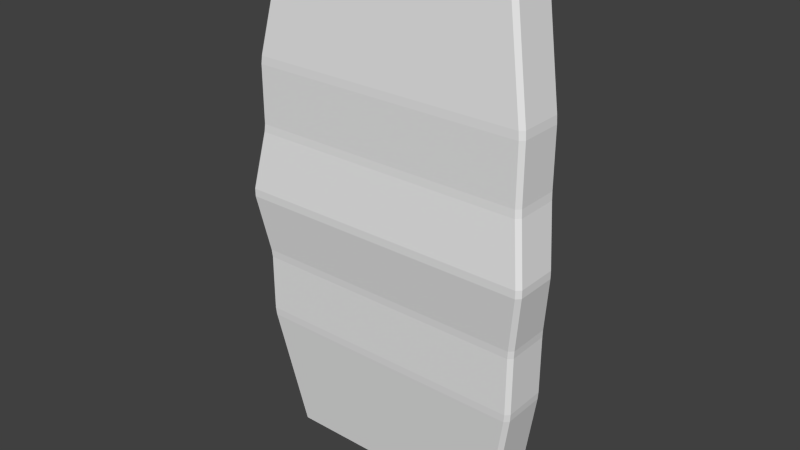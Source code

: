 # Source: cementblockfance.blend  (saved by Blender 2.75.0; exported with 4.5.12 LTS)
import bpy
from mathutils import Matrix  # noqa: F401  (used for matrix-valued properties, if any)

bpy.ops.wm.read_factory_settings(use_empty=True)
scene = bpy.context.scene
scene.name = 'Scene'

# ---- collections
col_collection_1 = bpy.data.collections.new('Collection 1'); scene.collection.children.link(col_collection_1)

# ---- materials (node trees are filled in below, after node groups)
mat_material = bpy.data.materials.new('Material')
mat_material.alpha_threshold = 0.0
mat_material.use_transparent_shadow = False
mat_material.roughness = 0.5
mat_material.line_color = (0.0, 0.0, 0.0, 1.0)

# ---- material node trees

# ---- world
world_world = bpy.data.worlds.new('World'); scene.world = world_world
world_world.color = (0.05088, 0.05088, 0.05088)
world_world.use_sun_shadow = False
world_world.sun_shadow_jitter_overblur = 0.0
world_world.cycles.sampling_method = 'MANUAL'
world_world.cycles.sample_map_resolution = 256

# ---- meshes
me_cube = bpy.data.meshes.new('Cube')
me_cube.from_pydata([(0.4327, 0.03946, 0.02709), (0.4354, 0.0531, 0.04203), (0.4506, 0.03806, 0.04182), (0.4327, -0.1192, 0.02709), (0.4506, -0.1206, 0.04182), (0.4354, -0.1357, 0.04202), (0.4354, 0.0531, 2.012), (0.4327, 0.03946, 2.027), (0.4506, 0.03806, 2.012), (0.4354, -0.1357, 2.012), (0.4506, -0.1206, 2.012), (0.4327, -0.1192, 2.027), (0.5668, -0.02858, 1.012), (0.5668, -0.02858, 1.042), (0.582, -0.04376, 1.042), (0.582, -0.04376, 1.012), (0.5668, -0.2175, 1.012), (0.582, -0.2024, 1.012), (0.582, -0.2024, 1.042), (0.5668, -0.2175, 1.042), (0.5264, 0.01028, 1.542), (0.5417, -0.004804, 1.542), (0.5445, -0.006085, 1.512), (0.5295, 0.008915, 1.512), (0.5264, -0.1839, 1.542), (0.5295, -0.1854, 1.512), (0.5445, -0.1704, 1.512), (0.5417, -0.1688, 1.542), (0.5264, 0.01028, 0.5122), (0.5295, 0.008915, 0.5421), (0.5445, -0.006085, 0.5421), (0.5417, -0.004803, 0.5124), (0.5264, -0.1839, 0.5122), (0.5417, -0.1688, 0.5124), (0.5445, -0.1704, 0.5421), (0.5295, -0.1854, 0.5421), (-0.0231, 0.03946, 0.02709), (-0.0231, -0.1192, 0.02709), (-0.0231, 0.03946, 2.027), (-0.0231, 0.0531, 2.012), (-0.0231, -0.1357, 2.012), (-0.0231, -0.02858, 1.042), (-0.0231, -0.2175, 1.012), (-0.0231, -0.2175, 1.042), (-0.0231, 0.01028, 1.542), (-0.0231, 0.008915, 1.512), (-0.0231, -0.1854, 0.5421), (-0.0231, 0.008915, 0.5421), (0.5445, -0.006085, 1.292), (0.5469, -0.008631, 1.262), (0.5317, 0.006553, 1.262), (0.5295, 0.008915, 1.292), (0.5445, -0.1704, 1.292), (0.5295, -0.1854, 1.292), (0.5317, -0.1874, 1.262), (0.5469, -0.1723, 1.262), (-0.0231, -0.1874, 1.262), (-0.0231, 0.008915, 1.292), (-0.0231, 0.006554, 1.262), (0.5469, -0.008631, 0.7919), (0.5445, -0.006085, 0.7621), (0.5295, 0.008915, 0.7621), (0.5317, 0.006554, 0.7919), (0.5469, -0.1723, 0.7919), (0.5317, -0.1874, 0.792), (0.5295, -0.1854, 0.7621), (0.5445, -0.1704, 0.7621), (-0.0231, 0.006554, 0.7919), (-0.0231, -0.1854, 0.7621), (-0.4327, 0.03946, 0.02709), (-0.4506, 0.03806, 0.04182), (-0.4354, 0.0531, 0.04203), (-0.4327, -0.1192, 0.02709), (-0.4354, -0.1357, 0.04202), (-0.4506, -0.1206, 0.04182), (-0.4354, 0.0531, 2.012), (-0.4506, 0.03806, 2.012), (-0.4327, 0.03946, 2.027), (-0.4354, -0.1357, 2.012), (-0.4327, -0.1192, 2.027), (-0.4506, -0.1206, 2.012), (-0.5668, -0.02858, 1.012), (-0.582, -0.04376, 1.012), (-0.582, -0.04376, 1.042), (-0.5668, -0.02858, 1.042), (-0.5668, -0.2175, 1.012), (-0.5668, -0.2175, 1.042), (-0.582, -0.2024, 1.042), (-0.582, -0.2024, 1.012), (-0.5264, 0.01028, 1.542), (-0.5295, 0.008915, 1.512), (-0.5445, -0.006085, 1.512), (-0.5417, -0.004804, 1.542), (-0.5264, -0.1839, 1.542), (-0.5417, -0.1688, 1.542), (-0.5445, -0.1704, 1.512), (-0.5295, -0.1854, 1.512), (-0.5264, 0.01028, 0.5122), (-0.5417, -0.004803, 0.5124), (-0.5445, -0.006085, 0.5421), (-0.5295, 0.008915, 0.5421), (-0.5264, -0.1839, 0.5122), (-0.5295, -0.1854, 0.5421), (-0.5445, -0.1704, 0.5421), (-0.5417, -0.1688, 0.5124), (-0.0231, 0.0531, 0.04203), (-0.0231, -0.1357, 0.04202), (-0.0231, -0.1192, 2.027), (-0.0231, -0.02858, 1.012), (-0.0231, -0.1839, 1.542), (-0.0231, -0.1854, 1.512), (-0.0231, -0.1839, 0.5122), (-0.0231, 0.01028, 0.5122), (-0.5445, -0.006085, 1.292), (-0.5295, 0.008915, 1.292), (-0.5317, 0.006553, 1.262), (-0.5469, -0.008631, 1.262), (-0.5445, -0.1704, 1.292), (-0.5469, -0.1723, 1.262), (-0.5317, -0.1874, 1.262), (-0.5295, -0.1854, 1.292), (-0.0231, -0.1854, 1.292), (-0.5469, -0.008631, 0.7919), (-0.5317, 0.006554, 0.7919), (-0.5295, 0.008915, 0.7621), (-0.5445, -0.006085, 0.7621), (-0.5469, -0.1723, 0.7919), (-0.5445, -0.1704, 0.7621), (-0.5295, -0.1854, 0.7621), (-0.5317, -0.1874, 0.792), (-0.0231, 0.008915, 0.7621), (-0.0231, -0.1874, 0.792)], [], [(50, 13, 41, 58), (30, 60, 66, 34), (6, 20, 44, 39), (21, 8, 10, 27), (19, 54, 56, 43), (14, 49, 55, 18), (2, 31, 33, 4), (48, 22, 26, 52), (23, 51, 57, 45), (70, 74, 104, 98), (59, 15, 17, 63), (35, 65, 68, 46), (83, 87, 118, 116), (97, 112, 105, 71), (92, 94, 80, 76), (99, 103, 127, 125), (122, 126, 88, 82), (73, 106, 111, 101), (120, 121, 110, 96), (113, 117, 95, 91), (0, 1, 2), (3, 4, 5), (6, 7, 8), (9, 10, 11), (12, 13, 14, 15), (16, 17, 18, 19), (20, 21, 22, 23), (24, 25, 26, 27), (28, 29, 30, 31), (32, 33, 34, 35), (48, 49, 50, 51), (52, 53, 54, 55), (59, 60, 61, 62), (63, 64, 65, 66), (69, 70, 71), (72, 73, 74), (75, 76, 77), (78, 79, 80), (81, 82, 83, 84), (85, 86, 87, 88), (89, 90, 91, 92), (93, 94, 95, 96), (97, 98, 99, 100), (101, 102, 103, 104), (113, 114, 115, 116), (117, 118, 119, 120), (122, 123, 124, 125), (126, 127, 128, 129), (2, 4, 3, 0), (20, 6, 8, 21), (27, 10, 9, 24), (7, 11, 10, 8), (62, 12, 15, 59), (63, 17, 16, 64), (14, 18, 17, 15), (51, 23, 22, 48), (52, 26, 25, 53), (21, 27, 26, 22), (1, 28, 31, 2), (4, 33, 32, 5), (30, 34, 33, 31), (6, 39, 38, 7), (19, 43, 42, 16), (23, 45, 44, 20), (13, 50, 49, 14), (18, 55, 54, 19), (50, 58, 57, 51), (48, 52, 55, 49), (29, 61, 60, 30), (34, 66, 65, 35), (59, 63, 66, 60), (69, 72, 74, 70), (92, 76, 75, 89), (93, 78, 80, 94), (76, 80, 79, 77), (122, 82, 81, 123), (129, 85, 88, 126), (82, 88, 87, 83), (113, 91, 90, 114), (120, 96, 95, 117), (91, 95, 94, 92), (70, 98, 97, 71), (73, 101, 104, 74), (98, 104, 103, 99), (96, 110, 109, 93), (83, 116, 115, 84), (86, 119, 118, 87), (116, 118, 117, 113), (99, 125, 124, 100), (102, 128, 127, 103), (125, 127, 126, 122), (0, 3, 37, 36), (7, 38, 107, 11), (53, 25, 110, 121), (28, 1, 105, 112), (61, 29, 47, 130), (5, 32, 111, 106), (12, 62, 67, 108), (24, 9, 40, 109), (64, 16, 42, 131), (77, 79, 107, 38), (90, 45, 57, 114), (102, 46, 68, 128), (93, 109, 40, 78), (86, 43, 56, 119), (129, 131, 42, 85), (69, 36, 37, 72), (75, 39, 44, 89), (81, 108, 67, 123), (115, 58, 41, 84), (124, 130, 47, 100), (0, 36, 105, 1), (5, 106, 37, 3), (11, 107, 40, 9), (12, 108, 41, 13), (24, 109, 110, 25), (35, 46, 111, 32), (28, 112, 47, 29), (53, 121, 56, 54), (64, 131, 68, 65), (61, 130, 67, 62), (71, 105, 36, 69), (72, 37, 106, 73), (77, 38, 39, 75), (78, 40, 107, 79), (84, 41, 108, 81), (85, 42, 43, 86), (89, 44, 45, 90), (101, 111, 46, 102), (100, 47, 112, 97), (114, 57, 58, 115), (119, 56, 121, 120), (128, 68, 131, 129), (123, 67, 130, 124)])
_uv = me_cube.uv_layers.new(name='UVMap')
_uv.uv.foreach_set('vector', [0.4137, 0.3177, 0.403, 0.26, 0.5558, 0.2603, 0.5556, 0.3173, 0.3817, 0.1436, 0.3965, 0.2084, 0.3488, 0.2163, 0.3368, 0.1579, 0.4462, 0.5019, 0.4154, 0.3893, 0.5553, 0.3885, 0.5549, 0.5082, 0.3805, 0.4377, 0.3261, 0.5587, 0.3019, 0.5263, 0.3362, 0.4238, 0.9943, 0.2612, 0.9882, 0.3185, 0.8451, 0.3168, 0.8454, 0.2604, 0.393, 0.291, 0.397, 0.356, 0.3503, 0.348, 0.3493, 0.2907, 0.3189, 0.01037, 0.3793, 0.135, 0.3353, 0.1501, 0.2961, 0.04381, 0.3963, 0.3648, 0.3827, 0.4291, 0.3378, 0.4159, 0.3494, 0.3572, 0.4144, 0.3817, 0.4143, 0.3254, 0.5556, 0.325, 0.5554, 0.3809, 0.0779, 0.02026, 0.1003, 0.05119, 0.06097, 0.1511, 0.01832, 0.1364, 0.3972, 0.2173, 0.393, 0.2826, 0.3493, 0.2828, 0.3498, 0.2256, 0.9859, 0.1327, 0.9883, 0.189, 0.8458, 0.1888, 0.8462, 0.1335, 0.004076, 0.2892, 0.04683, 0.289, 0.04584, 0.3449, 0.0001282, 0.3526, 0.6843, 0.1236, 0.5559, 0.1246, 0.556, 0.004961, 0.6537, 0.01082, 0.01603, 0.4327, 0.05933, 0.4189, 0.0975, 0.519, 0.07301, 0.5517, 0.01594, 0.1447, 0.0595, 0.1589, 0.04749, 0.2161, 0.0008545, 0.2081, 0.0001267, 0.2169, 0.04648, 0.2252, 0.0468, 0.2813, 0.0041, 0.2809, 0.7478, 0.01007, 0.8472, 0.005536, 0.8463, 0.1259, 0.7192, 0.1234, 0.7141, 0.3248, 0.845, 0.3244, 0.8448, 0.3806, 0.7164, 0.381, 0.0007764, 0.3613, 0.04674, 0.3539, 0.05804, 0.4112, 0.01382, 0.4242, 0.4471, 0.005893, 0.4474, 0.01073, 0.4424, 0.009595, 0.9579, 0.006199, 0.9626, 0.01007, 0.9576, 0.01164, 0.4462, 0.5019, 0.4459, 0.5068, 0.4412, 0.5031, 0.955, 0.5038, 0.9601, 0.5054, 0.9553, 0.5092, 0.403, 0.2522, 0.403, 0.26, 0.3975, 0.2599, 0.3975, 0.2523, 0.9944, 0.2538, 0.9999, 0.2536, 0.9999, 0.2614, 0.9943, 0.2612, 0.4154, 0.3893, 0.41, 0.3894, 0.409, 0.3818, 0.4144, 0.3817, 0.9836, 0.3901, 0.9846, 0.3826, 0.99, 0.3831, 0.989, 0.3907, 0.416, 0.1232, 0.4151, 0.1308, 0.4096, 0.1307, 0.4106, 0.1231, 0.985, 0.1253, 0.9903, 0.1247, 0.9913, 0.1323, 0.9859, 0.1327, 0.4089, 0.3253, 0.4082, 0.3176, 0.4137, 0.3177, 0.4143, 0.3254, 0.9931, 0.3266, 0.9876, 0.3263, 0.9882, 0.3185, 0.9938, 0.319, 0.4085, 0.1948, 0.4093, 0.1871, 0.4147, 0.1871, 0.414, 0.1947, 0.9944, 0.1964, 0.9888, 0.1968, 0.9883, 0.189, 0.9938, 0.1887, 0.654, 0.005978, 0.6587, 0.009713, 0.6537, 0.01082, 0.7475, 0.004628, 0.7478, 0.01007, 0.7428, 0.00845, 0.6526, 0.5028, 0.6576, 0.5039, 0.6529, 0.5076, 0.7444, 0.5028, 0.744, 0.5082, 0.7393, 0.5043, 0.6968, 0.2529, 0.7023, 0.253, 0.7023, 0.2606, 0.6968, 0.2607, 0.7081, 0.2521, 0.7081, 0.2595, 0.7026, 0.2596, 0.7027, 0.2519, 0.6838, 0.3901, 0.6848, 0.3825, 0.6902, 0.3826, 0.6892, 0.3902, 0.7174, 0.3885, 0.712, 0.3891, 0.7111, 0.3814, 0.7164, 0.381, 0.6843, 0.1236, 0.6897, 0.1234, 0.6907, 0.1311, 0.6853, 0.1311, 0.7192, 0.1234, 0.7182, 0.1309, 0.7128, 0.1304, 0.7139, 0.1228, 0.6906, 0.3261, 0.6851, 0.3261, 0.6858, 0.3185, 0.6913, 0.3183, 0.7087, 0.3251, 0.708, 0.3174, 0.7136, 0.3169, 0.7141, 0.3248, 0.6916, 0.1954, 0.6861, 0.1952, 0.6854, 0.1876, 0.6909, 0.1877, 0.7089, 0.1946, 0.7096, 0.187, 0.7151, 0.1874, 0.7145, 0.1951, 0.3189, 0.01037, 0.2961, 0.04381, 0.2919, 0.04026, 0.3134, 0.006318, 0.4154, 0.3893, 0.4462, 0.5019, 0.4412, 0.5031, 0.41, 0.3894, 0.989, 0.3907, 0.9601, 0.5054, 0.955, 0.5038, 0.9836, 0.3901, 0.3207, 0.563, 0.2981, 0.53, 0.3019, 0.5263, 0.3261, 0.5587, 0.414, 0.1947, 0.403, 0.2522, 0.3975, 0.2523, 0.4085, 0.1948, 0.9944, 0.1964, 0.9999, 0.2536, 0.9944, 0.2538, 0.9888, 0.1968, 0.393, 0.291, 0.3493, 0.2907, 0.3493, 0.2828, 0.393, 0.2826, 0.4143, 0.3254, 0.4144, 0.3817, 0.409, 0.3818, 0.4089, 0.3253, 0.9931, 0.3266, 0.99, 0.3831, 0.9846, 0.3826, 0.9876, 0.3263, 0.3805, 0.4377, 0.3362, 0.4238, 0.3378, 0.4159, 0.3827, 0.4291, 0.4474, 0.01073, 0.416, 0.1232, 0.4106, 0.1231, 0.4424, 0.009595, 0.9626, 0.01007, 0.9903, 0.1247, 0.985, 0.1253, 0.9576, 0.01164, 0.3817, 0.1436, 0.3368, 0.1579, 0.3353, 0.1501, 0.3793, 0.135, 0.4462, 0.5019, 0.5549, 0.5082, 0.5549, 0.513, 0.4459, 0.5068, 0.9943, 0.2612, 0.8454, 0.2604, 0.8454, 0.2527, 0.9944, 0.2538, 0.4144, 0.3817, 0.5554, 0.3809, 0.5553, 0.3885, 0.4154, 0.3893, 0.403, 0.26, 0.4137, 0.3177, 0.4082, 0.3176, 0.3975, 0.2599, 0.9999, 0.2614, 0.9938, 0.319, 0.9882, 0.3185, 0.9943, 0.2612, 0.4137, 0.3177, 0.5556, 0.3173, 0.5556, 0.325, 0.4143, 0.3254, 0.3963, 0.3648, 0.3494, 0.3572, 0.3503, 0.348, 0.397, 0.356, 0.4151, 0.1308, 0.4147, 0.1871, 0.4093, 0.1871, 0.4096, 0.1307, 0.9913, 0.1323, 0.9938, 0.1887, 0.9883, 0.189, 0.9859, 0.1327, 0.3972, 0.2173, 0.3498, 0.2256, 0.3488, 0.2163, 0.3965, 0.2084, 0.08301, 0.0163, 0.104, 0.04774, 0.1003, 0.05119, 0.0779, 0.02026, 0.6892, 0.3902, 0.6576, 0.5039, 0.6526, 0.5028, 0.6838, 0.3901, 0.7174, 0.3885, 0.7444, 0.5028, 0.7393, 0.5043, 0.712, 0.3891, 0.07301, 0.5517, 0.0975, 0.519, 0.1019, 0.5228, 0.07836, 0.5561, 0.6916, 0.1954, 0.7023, 0.253, 0.6968, 0.2529, 0.6861, 0.1952, 0.7145, 0.1951, 0.7081, 0.2521, 0.7027, 0.2519, 0.7089, 0.1946, 0.0041, 0.2809, 0.0468, 0.2813, 0.04683, 0.289, 0.004076, 0.2892, 0.6906, 0.3261, 0.6902, 0.3826, 0.6848, 0.3825, 0.6851, 0.3261, 0.7141, 0.3248, 0.7164, 0.381, 0.7111, 0.3814, 0.7087, 0.3251, 0.01382, 0.4242, 0.05804, 0.4112, 0.05933, 0.4189, 0.01603, 0.4327, 0.6587, 0.009713, 0.6897, 0.1234, 0.6843, 0.1236, 0.6537, 0.01082, 0.7478, 0.01007, 0.7192, 0.1234, 0.7139, 0.1228, 0.7428, 0.00845, 0.01832, 0.1364, 0.06097, 0.1511, 0.0595, 0.1589, 0.01594, 0.1447, 0.7164, 0.381, 0.8448, 0.3806, 0.8448, 0.3882, 0.7174, 0.3885, 0.7023, 0.2606, 0.6913, 0.3183, 0.6858, 0.3185, 0.6968, 0.2607, 0.7081, 0.2595, 0.7136, 0.3169, 0.708, 0.3174, 0.7026, 0.2596, 0.0001282, 0.3526, 0.04584, 0.3449, 0.04674, 0.3539, 0.0007764, 0.3613, 0.6907, 0.1311, 0.6909, 0.1877, 0.6854, 0.1876, 0.6853, 0.1311, 0.7182, 0.1309, 0.7151, 0.1874, 0.7096, 0.187, 0.7128, 0.1304, 0.0008545, 0.2081, 0.04749, 0.2161, 0.04648, 0.2252, 0.0001267, 0.2169, 0.3134, 0.006318, 0.2919, 0.04026, 0.1939, 0.04395, 0.1916, 0.0001267, 0.3207, 0.563, 0.1913, 0.5822, 0.1927, 0.5356, 0.2981, 0.53, 0.9876, 0.3263, 0.9846, 0.3826, 0.8448, 0.3806, 0.845, 0.3244, 0.416, 0.1232, 0.4474, 0.01073, 0.556, 0.004961, 0.5559, 0.1246, 0.4147, 0.1871, 0.4151, 0.1308, 0.5559, 0.1322, 0.5559, 0.188, 0.9576, 0.01164, 0.985, 0.1253, 0.8463, 0.1259, 0.8472, 0.005536, 0.403, 0.2522, 0.414, 0.1947, 0.5559, 0.1957, 0.5558, 0.2527, 0.9836, 0.3901, 0.955, 0.5038, 0.8441, 0.5087, 0.8448, 0.3882, 0.9888, 0.1968, 0.9944, 0.2538, 0.8454, 0.2527, 0.8458, 0.1964, 0.07836, 0.5561, 0.1019, 0.5228, 0.1927, 0.5356, 0.1913, 0.5822, 0.6848, 0.3825, 0.5554, 0.3809, 0.5556, 0.325, 0.6851, 0.3261, 0.7182, 0.1309, 0.8462, 0.1335, 0.8458, 0.1888, 0.7151, 0.1874, 0.7174, 0.3885, 0.8448, 0.3882, 0.8441, 0.5087, 0.7444, 0.5028, 0.7081, 0.2595, 0.8454, 0.2604, 0.8451, 0.3168, 0.7136, 0.3169, 0.7145, 0.1951, 0.8458, 0.1964, 0.8454, 0.2527, 0.7081, 0.2521, 0.08301, 0.0163, 0.1916, 0.0001267, 0.1939, 0.04395, 0.104, 0.04774, 0.6526, 0.5028, 0.5549, 0.5082, 0.5553, 0.3885, 0.6838, 0.3901, 0.6968, 0.2529, 0.5558, 0.2527, 0.5559, 0.1957, 0.6861, 0.1952, 0.6858, 0.3185, 0.5556, 0.3173, 0.5558, 0.2603, 0.6968, 0.2607, 0.6854, 0.1876, 0.5559, 0.188, 0.5559, 0.1322, 0.6853, 0.1311, 0.4471, 0.005893, 0.556, 0.0001267, 0.556, 0.004961, 0.4474, 0.01073, 0.9576, 0.01164, 0.8472, 0.005536, 0.8472, 0.0001267, 0.9579, 0.006199, 0.9553, 0.5092, 0.8441, 0.5141, 0.8441, 0.5087, 0.955, 0.5038, 0.403, 0.2522, 0.5558, 0.2527, 0.5558, 0.2603, 0.403, 0.26, 0.9836, 0.3901, 0.8448, 0.3882, 0.8448, 0.3806, 0.9846, 0.3826, 0.9859, 0.1327, 0.8462, 0.1335, 0.8463, 0.1259, 0.985, 0.1253, 0.416, 0.1232, 0.5559, 0.1246, 0.5559, 0.1322, 0.4151, 0.1308, 0.9876, 0.3263, 0.845, 0.3244, 0.8451, 0.3168, 0.9882, 0.3185, 0.9888, 0.1968, 0.8458, 0.1964, 0.8458, 0.1888, 0.9883, 0.189, 0.4147, 0.1871, 0.5559, 0.188, 0.5559, 0.1957, 0.414, 0.1947, 0.6537, 0.01082, 0.556, 0.004961, 0.556, 0.0001267, 0.654, 0.005978, 0.7475, 0.004628, 0.8472, 0.0001267, 0.8472, 0.005536, 0.7478, 0.01007, 0.6529, 0.5076, 0.5549, 0.513, 0.5549, 0.5082, 0.6526, 0.5028, 0.7444, 0.5028, 0.8441, 0.5087, 0.8441, 0.5141, 0.744, 0.5082, 0.6968, 0.2607, 0.5558, 0.2603, 0.5558, 0.2527, 0.6968, 0.2529, 0.7081, 0.2521, 0.8454, 0.2527, 0.8454, 0.2604, 0.7081, 0.2595, 0.6838, 0.3901, 0.5553, 0.3885, 0.5554, 0.3809, 0.6848, 0.3825, 0.7192, 0.1234, 0.8463, 0.1259, 0.8462, 0.1335, 0.7182, 0.1309, 0.6853, 0.1311, 0.5559, 0.1322, 0.5559, 0.1246, 0.6843, 0.1236, 0.6851, 0.3261, 0.5556, 0.325, 0.5556, 0.3173, 0.6858, 0.3185, 0.7136, 0.3169, 0.8451, 0.3168, 0.845, 0.3244, 0.7141, 0.3248, 0.7151, 0.1874, 0.8458, 0.1888, 0.8458, 0.1964, 0.7145, 0.1951, 0.6861, 0.1952, 0.5559, 0.1957, 0.5559, 0.188, 0.6854, 0.1876])
me_cube.materials.append(mat_material)
me_cube.use_remesh_preserve_volume = False
me_cube.use_remesh_preserve_attributes = False
me_cube.use_mirror_vertex_groups = False
me_cube.update()

# ---- objects
ob_cube = bpy.data.objects.new('Cube', me_cube)

# ---- transforms, parenting, visibility, modifiers, constraints
ob_cube.location = (0.0, 0.0, 0.0)
ob_cube.lock_rotations_4d = False
ob_cube.empty_display_type = 'ARROWS'
ob_cube.lineart.crease_threshold = 0.0

# ---- collection membership
col_collection_1.objects.link(ob_cube)

# ---- scene / render settings (as saved in the file)
scene.frame_start = 1; scene.frame_end = 250; scene.frame_set(1)
scene.render.engine = 'BLENDER_EEVEE_NEXT'
scene.render.resolution_percentage = 50
scene.render.dither_intensity = 0.0
scene.cycles.use_denoising = False
scene.cycles.samples = 10
scene.cycles.sampling_pattern = 'TABULATED_SOBOL'
scene.cycles.light_sampling_threshold = 0.0
scene.cycles.use_adaptive_sampling = False
scene.cycles.use_light_tree = False
scene.cycles.blur_glossy = 0.0
scene.cycles.pixel_filter_type = 'GAUSSIAN'
scene.cycles.sample_clamp_indirect = 0.0
scene.view_settings.view_transform = 'Standard'
bpy.context.view_layer.update()

# ---- added for rendering (the .blend has no active camera and no usable light): camera, sun
cam_auto = bpy.data.cameras.new('AutoCamera')
cam_auto.lens = 50.0
cam_auto.sensor_width = 36.0
cam_auto.clip_end = 1000.0
ob_auto_camera = bpy.data.objects.new('AutoCamera', cam_auto)
scene.collection.objects.link(ob_auto_camera)
ob_auto_camera.location = (2.15565, -2.66899, 2.75161)
ob_auto_camera.rotation_euler = (1.09748, -7.21219e-08, 0.694738)
scene.camera = ob_auto_camera
light_auto_sun = bpy.data.lights.new('AutoSun', 'SUN')
light_auto_sun.energy = 3.0
light_auto_sun.angle = 0.0523599
ob_auto_sun = bpy.data.objects.new('AutoSun', light_auto_sun)
scene.collection.objects.link(ob_auto_sun)
ob_auto_sun.rotation_euler = (0.872665, 0.174533, 0.523599)
bpy.context.view_layer.update()
